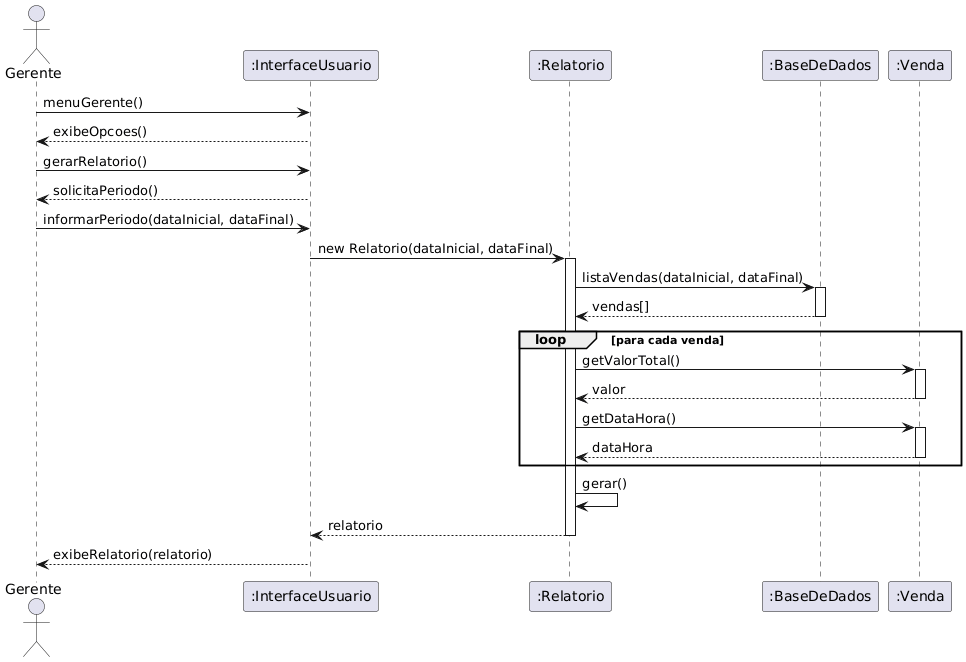

The diagram above was rendered by PlantUML. Its source (embedded in the PNG):
@startuml
actor "Gerente" as G
participant ":InterfaceUsuario" as UI
participant ":Relatorio" as R
participant ":BaseDeDados" as BD
participant ":Venda" as V

G -> UI: menuGerente()
UI --> G: exibeOpcoes()

G -> UI: gerarRelatorio()
UI --> G: solicitaPeriodo()

G -> UI: informarPeriodo(dataInicial, dataFinal)
UI -> R: new Relatorio(dataInicial, dataFinal)
activate R
R -> BD: listaVendas(dataInicial, dataFinal)
activate BD
BD --> R: vendas[]
deactivate BD

loop para cada venda
    R -> V: getValorTotal()
    activate V
    V --> R: valor
    deactivate V
    R -> V: getDataHora()
    activate V
    V --> R: dataHora
    deactivate V
end

R -> R: gerar()
R --> UI: relatorio
deactivate R

UI --> G: exibeRelatorio(relatorio)
@enduml